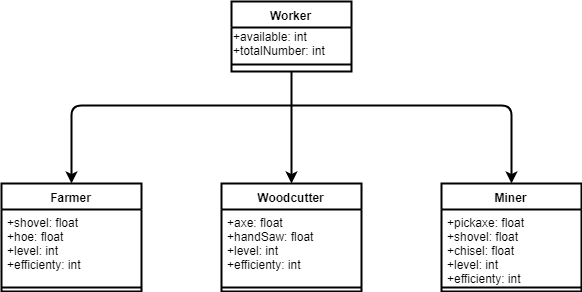

The diagram above was exported from draw.io. Its source (the exported page's mxGraphModel, read from the mxfile embedded in the PNG):
<mxGraphModel dx="1394" dy="764" grid="1" gridSize="10" guides="1" tooltips="1" connect="1" arrows="1" fold="1" page="1" pageScale="1" pageWidth="850" pageHeight="1100" math="0" shadow="0">
  <root>
    <mxCell id="0" />
    <mxCell id="1" parent="0" />
    <mxCell id="vMe5Ij5DdOmW0_zkBwZO-2" value="Worker" style="swimlane;fontStyle=1;align=center;verticalAlign=top;childLayout=stackLayout;horizontal=1;startSize=26;horizontalStack=0;resizeParent=1;resizeParentMax=0;resizeLast=0;collapsible=1;marginBottom=0;strokeWidth=2;shadow=0;" parent="1" vertex="1">
      <mxGeometry x="350" y="26" width="120" height="70" as="geometry" />
    </mxCell>
    <mxCell id="OVojuab-IbcdKHIVGG8o-2" value="+available: int&lt;br&gt;+totalNumber: int&lt;br&gt;" style="text;html=1;resizable=0;points=[];autosize=1;align=left;verticalAlign=top;spacingTop=-4;strokeWidth=2;shadow=0;" parent="vMe5Ij5DdOmW0_zkBwZO-2" vertex="1">
      <mxGeometry y="26" width="120" height="30" as="geometry" />
    </mxCell>
    <mxCell id="vMe5Ij5DdOmW0_zkBwZO-4" value="" style="line;strokeWidth=2;fillColor=none;align=left;verticalAlign=middle;spacingTop=-1;spacingLeft=3;spacingRight=3;rotatable=0;labelPosition=right;points=[];portConstraint=eastwest;shadow=0;" parent="vMe5Ij5DdOmW0_zkBwZO-2" vertex="1">
      <mxGeometry y="56" width="120" height="14" as="geometry" />
    </mxCell>
    <mxCell id="OVojuab-IbcdKHIVGG8o-12" value="" style="edgeStyle=orthogonalEdgeStyle;rounded=0;orthogonalLoop=1;jettySize=auto;html=1;exitX=0.5;exitY=1;exitDx=0;exitDy=0;strokeWidth=2;shadow=0;" parent="1" source="vMe5Ij5DdOmW0_zkBwZO-2" target="OVojuab-IbcdKHIVGG8o-9" edge="1">
      <mxGeometry relative="1" as="geometry" />
    </mxCell>
    <mxCell id="vMe5Ij5DdOmW0_zkBwZO-6" value="Farmer&#10;" style="swimlane;fontStyle=1;align=center;verticalAlign=top;childLayout=stackLayout;horizontal=1;startSize=26;horizontalStack=0;resizeParent=1;resizeParentMax=0;resizeLast=0;collapsible=1;marginBottom=0;strokeWidth=2;" parent="1" vertex="1">
      <mxGeometry x="120" y="208" width="140" height="108" as="geometry" />
    </mxCell>
    <mxCell id="vMe5Ij5DdOmW0_zkBwZO-7" value="+shovel: float&#10;+hoe: float&#10;+level: int&#10;+efficienty: int&#10;" style="text;strokeColor=none;fillColor=none;align=left;verticalAlign=top;spacingLeft=4;spacingRight=4;overflow=hidden;rotatable=0;points=[[0,0.5],[1,0.5]];portConstraint=eastwest;strokeWidth=2;" parent="vMe5Ij5DdOmW0_zkBwZO-6" vertex="1">
      <mxGeometry y="26" width="140" height="74" as="geometry" />
    </mxCell>
    <mxCell id="vMe5Ij5DdOmW0_zkBwZO-8" value="" style="line;strokeWidth=2;fillColor=none;align=left;verticalAlign=middle;spacingTop=-1;spacingLeft=3;spacingRight=3;rotatable=0;labelPosition=right;points=[];portConstraint=eastwest;" parent="vMe5Ij5DdOmW0_zkBwZO-6" vertex="1">
      <mxGeometry y="100" width="140" height="8" as="geometry" />
    </mxCell>
    <mxCell id="OVojuab-IbcdKHIVGG8o-9" value="Woodcutter&#10;" style="swimlane;fontStyle=1;align=center;verticalAlign=top;childLayout=stackLayout;horizontal=1;startSize=26;horizontalStack=0;resizeParent=1;resizeParentMax=0;resizeLast=0;collapsible=1;marginBottom=0;strokeWidth=2;shadow=0;" parent="1" vertex="1">
      <mxGeometry x="340" y="208" width="140" height="108" as="geometry" />
    </mxCell>
    <mxCell id="OVojuab-IbcdKHIVGG8o-10" value="+axe: float&#10;+handSaw: float&#10;+level: int&#10;+efficienty: int&#10;" style="text;strokeColor=none;fillColor=none;align=left;verticalAlign=top;spacingLeft=4;spacingRight=4;overflow=hidden;rotatable=0;points=[[0,0.5],[1,0.5]];portConstraint=eastwest;strokeWidth=2;shadow=0;" parent="OVojuab-IbcdKHIVGG8o-9" vertex="1">
      <mxGeometry y="26" width="140" height="74" as="geometry" />
    </mxCell>
    <mxCell id="OVojuab-IbcdKHIVGG8o-11" value="" style="line;strokeWidth=2;fillColor=none;align=left;verticalAlign=middle;spacingTop=-1;spacingLeft=3;spacingRight=3;rotatable=0;labelPosition=right;points=[];portConstraint=eastwest;shadow=0;" parent="OVojuab-IbcdKHIVGG8o-9" vertex="1">
      <mxGeometry y="100" width="140" height="8" as="geometry" />
    </mxCell>
    <mxCell id="OVojuab-IbcdKHIVGG8o-13" value="Miner&#10;" style="swimlane;fontStyle=1;align=center;verticalAlign=top;childLayout=stackLayout;horizontal=1;startSize=26;horizontalStack=0;resizeParent=1;resizeParentMax=0;resizeLast=0;collapsible=1;marginBottom=0;strokeWidth=2;shadow=0;" parent="1" vertex="1">
      <mxGeometry x="560" y="208" width="140" height="108" as="geometry" />
    </mxCell>
    <mxCell id="OVojuab-IbcdKHIVGG8o-14" value="+pickaxe: float&#10;+shovel: float&#10;+chisel: float&#10;+level: int&#10;+efficienty: int&#10;" style="text;strokeColor=none;fillColor=none;align=left;verticalAlign=top;spacingLeft=4;spacingRight=4;overflow=hidden;rotatable=0;points=[[0,0.5],[1,0.5]];portConstraint=eastwest;strokeWidth=2;shadow=0;" parent="OVojuab-IbcdKHIVGG8o-13" vertex="1">
      <mxGeometry y="26" width="140" height="74" as="geometry" />
    </mxCell>
    <mxCell id="OVojuab-IbcdKHIVGG8o-15" value="" style="line;strokeWidth=2;fillColor=none;align=left;verticalAlign=middle;spacingTop=-1;spacingLeft=3;spacingRight=3;rotatable=0;labelPosition=right;points=[];portConstraint=eastwest;shadow=0;" parent="OVojuab-IbcdKHIVGG8o-13" vertex="1">
      <mxGeometry y="100" width="140" height="8" as="geometry" />
    </mxCell>
    <mxCell id="OVojuab-IbcdKHIVGG8o-17" value="" style="endArrow=classic;html=1;entryX=0.5;entryY=0;entryDx=0;entryDy=0;strokeWidth=2;shadow=0;" parent="1" target="vMe5Ij5DdOmW0_zkBwZO-6" edge="1">
      <mxGeometry width="50" height="50" relative="1" as="geometry">
        <mxPoint x="410" y="130" as="sourcePoint" />
        <mxPoint x="150" y="140" as="targetPoint" />
        <Array as="points">
          <mxPoint x="190" y="130" />
        </Array>
      </mxGeometry>
    </mxCell>
    <mxCell id="OVojuab-IbcdKHIVGG8o-18" value="" style="endArrow=classic;html=1;entryX=0.5;entryY=0;entryDx=0;entryDy=0;strokeWidth=2;shadow=0;" parent="1" target="OVojuab-IbcdKHIVGG8o-13" edge="1">
      <mxGeometry width="50" height="50" relative="1" as="geometry">
        <mxPoint x="410" y="130" as="sourcePoint" />
        <mxPoint x="600" y="180" as="targetPoint" />
        <Array as="points">
          <mxPoint x="630" y="130" />
        </Array>
      </mxGeometry>
    </mxCell>
  </root>
</mxGraphModel>